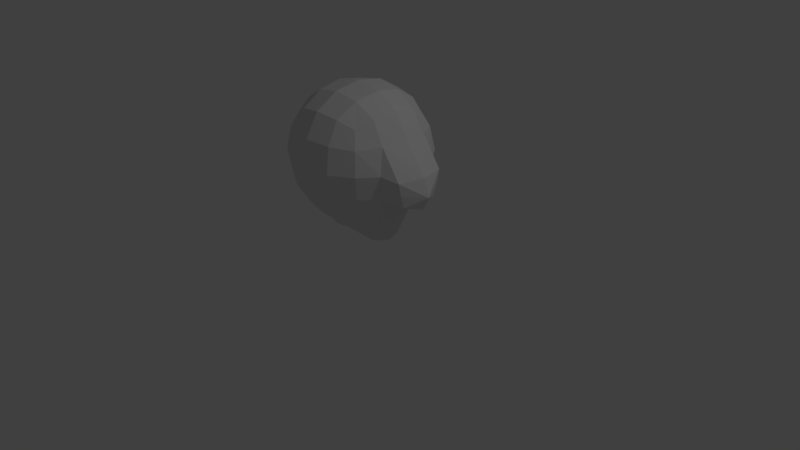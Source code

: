 # Source: bibble.blend  (saved by Blender 2.77.0; exported with 4.5.12 LTS)
import bpy
from mathutils import Matrix  # noqa: F401  (used for matrix-valued properties, if any)

bpy.ops.wm.read_factory_settings(use_empty=True)
scene = bpy.context.scene
scene.name = 'Scene'

# ---- collections
col_collection_1 = bpy.data.collections.new('Collection 1'); scene.collection.children.link(col_collection_1)

# ---- world
world_world = bpy.data.worlds.new('World'); scene.world = world_world
world_world.color = (0.05088, 0.05088, 0.05088)
world_world.use_sun_shadow = False
world_world.sun_shadow_jitter_overblur = 0.0
world_world.cycles.sampling_method = 'MANUAL'

# ---- cameras
cam_camera = bpy.data.cameras.new('Camera')
cam_camera.clip_end = 100.0
cam_camera.lens = 35.0
cam_camera.sensor_width = 32.0
cam_camera.sensor_height = 18.0
cam_camera.ortho_scale = 7.314
cam_camera.dof.focus_distance = 0.0
cam_camera.dof.aperture_fstop = 128.0

# ---- lights
light_lamp = bpy.data.lights.new('Lamp', 'POINT')
light_lamp.transmission_factor = 0.0
light_lamp.cutoff_distance = 30.0
light_lamp.energy = 100.0
light_lamp.shadow_buffer_clip_start = 1.001
light_lamp.shadow_soft_size = 0.1
light_lamp.shadow_maximum_resolution = 0.006
light_lamp.use_absolute_resolution = True

# ---- meshes
me_cube_002 = bpy.data.meshes.new('Cube.002')
me_cube_002.from_pydata([(-0.8194, 0.0, 0.3507), (-0.8194, 0.4176, 0.0), (-0.7498, 0.0, -0.4623), (-0.8194, -0.4176, 0.0), (-0.7639, -0.3264, 0.3264), (-0.7639, 0.3264, 0.3264), (-0.7639, 0.3689, -0.3264), (-0.7639, -0.3689, -0.3264), (-0.3507, 0.8194, 0.0), (-0.3264, 0.7639, 0.3264), (-0.3264, 0.7639, -0.3264), (-0.3507, -0.8194, 0.0), (-0.3264, -0.7639, 0.3264), (-0.3264, -0.7639, -0.3264), (-0.3264, -0.3655, -0.7639), (-0.3264, 0.3612, -0.7639), (-0.3507, 0.0, 0.8194), (-0.3264, 0.3264, 0.7639), (-0.3264, -0.3264, 0.7639), (-0.599, -0.599, -0.3021), (-0.6432, -0.6432, 0.0), (-0.599, -0.599, 0.3021), (-0.599, -0.3021, 0.599), (-0.6432, 0.0, 0.6432), (-0.599, 0.3021, 0.599), (-0.599, 0.599, 0.3021), (-0.6432, 0.6432, 0.0), (-0.599, 0.599, -0.3021), (-0.599, 0.3021, -0.599), (-0.6432, 0.0, -0.6432), (-0.599, -0.3021, -0.599), (-0.3021, 0.599, 0.599), (-0.3021, 0.599, -0.599), (-0.3021, -0.599, 0.599), (-0.3021, -0.599, -0.599), (-0.5093, -0.5093, -0.5093), (-0.5093, -0.5093, 0.5093), (-0.5093, 0.5093, -0.5093), (-0.5093, 0.5093, 0.5093), (-1.181, 0.0, -0.276), (-1.116, 0.0, -0.04539), (-1.026, -0.3264, -0.05323), (-1.023, -0.2908, -0.2231), (-1.023, 0.2908, -0.2231), (-1.026, 0.3264, -0.05323), (-1.087, 0.0, -0.4588), (-1.014, 0.2389, -0.3879), (-1.014, -0.2389, -0.3879), (-0.1932, 1.326e-09, -1.09), (-0.3623, 1.863e-09, -1.114), (-0.4941, 1.326e-09, -1.068), (-0.3459, -0.1527, -1.077), (-0.183, -0.1705, -1.055), (-0.4743, -0.1469, -1.035), (-0.183, 0.1705, -1.055), (-0.3459, 0.1527, -1.077), (-0.4743, 0.1469, -1.035), (0.8194, 0.0, 0.3507), (0.8194, 0.4176, 0.0), (0.7498, 0.0, -0.4623), (0.8194, -0.4176, 0.0), (0.7639, -0.3264, 0.3264), (0.7639, 0.3264, 0.3264), (0.7639, 0.3689, -0.3264), (0.7639, -0.3689, -0.3264), (0.0, 0.8785, 0.0), (0.0, 0.8194, 0.3507), (0.0, 0.8194, -0.3507), (0.3507, 0.8194, 0.0), (0.3264, 0.7639, 0.3264), (0.3264, 0.7639, -0.3264), (0.0, -0.8785, 0.0), (0.0, -0.8194, 0.3507), (0.3507, -0.8194, 0.0), (0.0, -0.8194, -0.3507), (0.3264, -0.7639, 0.3264), (0.3264, -0.7639, -0.3264), (0.0, 0.0, -0.8785), (0.0, 0.44, -0.8194), (0.0, -0.4341, -0.8194), (0.3264, -0.3655, -0.7639), (0.3264, 0.3612, -0.7639), (0.0, 0.0, 0.8785), (0.0, 0.3507, 0.8194), (0.3507, 0.0, 0.8194), (0.0, -0.3507, 0.8194), (0.3264, 0.3264, 0.7639), (0.3264, -0.3264, 0.7639), (0.599, -0.599, -0.3021), (0.6432, -0.6432, 0.0), (0.599, -0.599, 0.3021), (0.599, -0.3021, 0.599), (0.6432, 0.0, 0.6432), (0.599, 0.3021, 0.599), (0.599, 0.599, 0.3021), (0.6432, 0.6432, 0.0), (0.599, 0.599, -0.3021), (0.599, 0.3021, -0.599), (0.6432, 0.0, -0.6432), (0.599, -0.3021, -0.599), (0.3021, 0.599, 0.599), (0.0, 0.6432, 0.6432), (0.0, 0.6432, -0.6432), (0.3021, 0.599, -0.599), (0.0, -0.6432, 0.6432), (0.3021, -0.599, 0.599), (0.3021, -0.599, -0.599), (0.0, -0.6432, -0.6432), (0.5093, -0.5093, -0.5093), (0.5093, -0.5093, 0.5093), (0.5093, 0.5093, -0.5093), (0.5093, 0.5093, 0.5093), (1.181, 0.0, -0.276), (1.116, 0.0, -0.04539), (1.026, -0.3264, -0.05323), (1.023, -0.2908, -0.2231), (1.023, 0.2908, -0.2231), (1.026, 0.3264, -0.05323), (1.087, 0.0, -0.4588), (1.014, 0.2389, -0.3879), (1.014, -0.2389, -0.3879), (0.1932, 1.326e-09, -1.09), (0.3623, 1.863e-09, -1.114), (0.4941, 1.326e-09, -1.068), (0.3459, -0.1527, -1.077), (0.183, -0.1705, -1.055), (0.4743, -0.1469, -1.035), (0.183, 0.1705, -1.055), (0.3459, 0.1527, -1.077), (0.4743, 0.1469, -1.035)], [], [(7, 3, 42, 47), (0, 4, 22, 23), (3, 20, 21, 4), (4, 21, 36, 22), (4, 0, 40, 41), (1, 5, 25, 26), (0, 23, 24, 5), (5, 24, 38, 25), (1, 6, 46, 43), (2, 6, 28, 29), (1, 26, 27, 6), (6, 27, 37, 28), (5, 1, 43, 44), (3, 7, 19, 20), (2, 29, 30, 7), (7, 30, 35, 19), (65, 8, 9, 66), (66, 9, 31, 101), (8, 26, 25, 9), (9, 25, 38, 31), (65, 67, 10, 8), (8, 10, 27, 26), (67, 102, 32, 10), (10, 32, 37, 27), (71, 72, 12, 11), (11, 12, 21, 20), (72, 104, 33, 12), (12, 33, 36, 21), (71, 11, 13, 74), (74, 13, 34, 107), (11, 20, 19, 13), (13, 19, 35, 34), (77, 79, 52, 48), (79, 14, 51, 52), (79, 107, 34, 14), (14, 34, 35, 30), (14, 30, 53, 51), (78, 15, 32, 102), (30, 29, 50, 53), (15, 28, 37, 32), (82, 83, 17, 16), (16, 17, 24, 23), (83, 101, 31, 17), (17, 31, 38, 24), (82, 16, 18, 85), (85, 18, 33, 104), (16, 23, 22, 18), (18, 22, 36, 33), (39, 42, 41, 40), (39, 40, 44, 43), (39, 43, 46, 45), (39, 45, 47, 42), (0, 5, 44, 40), (6, 2, 45, 46), (3, 4, 41, 42), (2, 7, 47, 45), (48, 52, 51, 49), (49, 51, 53, 50), (48, 49, 55, 54), (49, 50, 56, 55), (28, 15, 55, 56), (29, 28, 56, 50), (15, 78, 54, 55), (78, 77, 48, 54), (64, 120, 115, 60), (57, 92, 91, 61), (60, 61, 90, 89), (61, 91, 109, 90), (61, 114, 113, 57), (58, 95, 94, 62), (57, 62, 93, 92), (62, 94, 111, 93), (58, 116, 119, 63), (59, 98, 97, 63), (58, 63, 96, 95), (63, 97, 110, 96), (62, 117, 116, 58), (60, 89, 88, 64), (59, 64, 99, 98), (64, 88, 108, 99), (65, 66, 69, 68), (66, 101, 100, 69), (68, 69, 94, 95), (69, 100, 111, 94), (65, 68, 70, 67), (68, 95, 96, 70), (67, 70, 103, 102), (70, 96, 110, 103), (71, 73, 75, 72), (73, 89, 90, 75), (72, 75, 105, 104), (75, 90, 109, 105), (71, 74, 76, 73), (74, 107, 106, 76), (73, 76, 88, 89), (76, 106, 108, 88), (77, 121, 125, 79), (79, 125, 124, 80), (79, 80, 106, 107), (80, 99, 108, 106), (80, 124, 126, 99), (78, 102, 103, 81), (99, 126, 123, 98), (81, 103, 110, 97), (82, 84, 86, 83), (84, 92, 93, 86), (83, 86, 100, 101), (86, 93, 111, 100), (82, 85, 87, 84), (85, 104, 105, 87), (84, 87, 91, 92), (87, 105, 109, 91), (112, 113, 114, 115), (112, 116, 117, 113), (112, 118, 119, 116), (112, 115, 120, 118), (57, 113, 117, 62), (63, 119, 118, 59), (60, 115, 114, 61), (59, 118, 120, 64), (121, 122, 124, 125), (122, 123, 126, 124), (121, 127, 128, 122), (122, 128, 129, 123), (97, 129, 128, 81), (98, 123, 129, 97), (81, 128, 127, 78), (78, 127, 121, 77)])
me_cube_002.use_remesh_preserve_volume = False
me_cube_002.use_remesh_preserve_attributes = False
me_cube_002.use_mirror_vertex_groups = False
me_cube_002.update()
me_cube_001 = bpy.data.meshes.new('Cube.001')
me_cube_001.from_pydata([], [], [])
me_cube_001.use_remesh_preserve_volume = False
me_cube_001.use_remesh_preserve_attributes = False
me_cube_001.use_mirror_vertex_groups = False
me_cube_001.update()

# ---- objects
ob_cube_001 = bpy.data.objects.new('Cube.001', me_cube_002)
ob_cube = bpy.data.objects.new('Cube', me_cube_001)
ob_lamp = bpy.data.objects.new('Lamp', light_lamp)
ob_camera = bpy.data.objects.new('Camera', cam_camera)

# ---- transforms, parenting, visibility, modifiers, constraints
ob_cube_001.location = (-0.1859, -9.052e-08, 1.394)
ob_cube_001.lineart.crease_threshold = 0.0
ob_cube.location = (-0.192, 4.147e-07, 1.401)
ob_cube.lineart.crease_threshold = 0.0
ob_lamp.location = (4.076, 1.005, 5.904)
ob_lamp.rotation_euler = (0.6503, 0.05522, 1.866)
ob_lamp.lock_rotations_4d = False
ob_lamp.empty_display_type = 'ARROWS'
ob_lamp.color = (0.0, 0.0, 0.0, 0.0)
ob_lamp.lineart.crease_threshold = 0.0
ob_camera.location = (7.481, -6.508, 5.344)
ob_camera.rotation_euler = (1.109, 0.01082, 0.8149)
ob_camera.lock_rotations_4d = False
ob_camera.empty_display_type = 'ARROWS'
ob_camera.color = (0.0, 0.0, 0.0, 0.0)
ob_camera.display_type = 'WIRE'
ob_camera.lineart.crease_threshold = 0.0

# ---- collection membership
col_collection_1.objects.link(ob_cube_001)
col_collection_1.objects.link(ob_cube)
col_collection_1.objects.link(ob_lamp)
col_collection_1.objects.link(ob_camera)

# ---- scene / render settings (as saved in the file)
scene.camera = ob_camera
scene.frame_start = 1; scene.frame_end = 250; scene.frame_set(1)
scene.render.engine = 'BLENDER_EEVEE_NEXT'
scene.render.resolution_percentage = 50
scene.render.dither_intensity = 0.0
scene.cycles.use_denoising = False
scene.cycles.samples = 128
scene.cycles.sampling_pattern = 'TABULATED_SOBOL'
scene.cycles.light_sampling_threshold = 0.0
scene.cycles.use_adaptive_sampling = False
scene.cycles.use_light_tree = False
scene.cycles.blur_glossy = 0.0
scene.cycles.sample_clamp_indirect = 0.0
scene.view_settings.view_transform = 'Standard'
bpy.context.view_layer.update()
